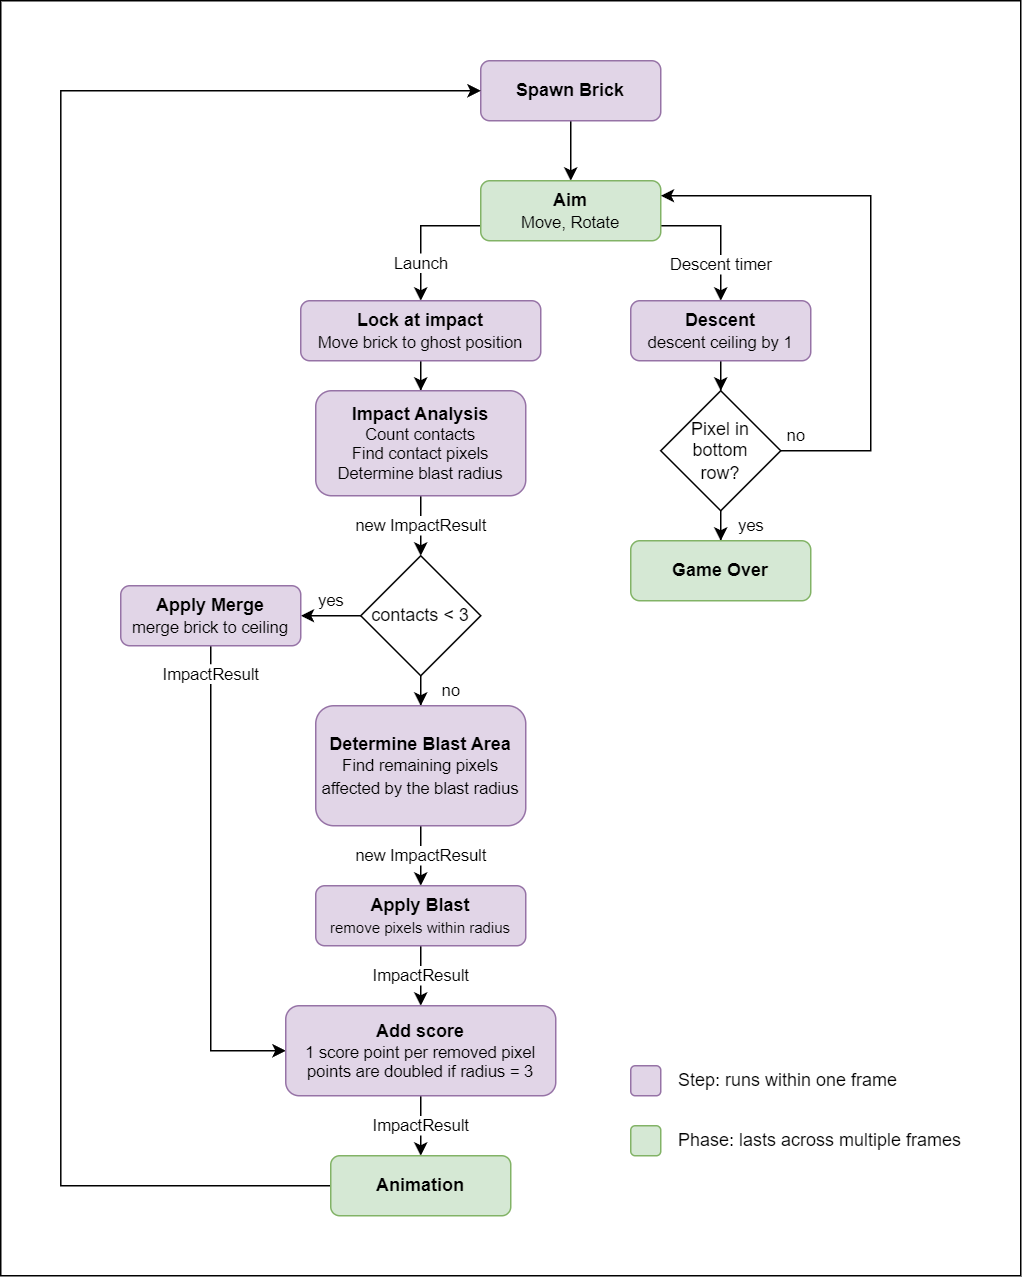

The diagram above was exported from draw.io. Its source (the exported page's mxGraphModel, read from the mxfile embedded in the PNG):
<mxGraphModel dx="819" dy="478" grid="1" gridSize="10" guides="1" tooltips="1" connect="1" arrows="1" fold="1" page="1" pageScale="1" pageWidth="827" pageHeight="1169" math="0" shadow="0">
  <root>
    <mxCell id="0" />
    <mxCell id="1" parent="0" />
    <mxCell id="TPqTVTcSoy6tB-Z09DVO-2" value="" style="rounded=0;whiteSpace=wrap;html=1;fillColor=none;movable=0;resizable=0;rotatable=0;deletable=0;editable=0;locked=1;connectable=0;" parent="1" vertex="1">
      <mxGeometry x="20" y="80" width="680" height="850" as="geometry" />
    </mxCell>
    <mxCell id="Qu3nk7QRd9Owqd_e6bZJ-12" style="edgeStyle=orthogonalEdgeStyle;rounded=0;orthogonalLoop=1;jettySize=auto;html=1;entryX=0.5;entryY=0;entryDx=0;entryDy=0;" parent="1" source="Qu3nk7QRd9Owqd_e6bZJ-10" target="Qu3nk7QRd9Owqd_e6bZJ-11" edge="1">
      <mxGeometry relative="1" as="geometry" />
    </mxCell>
    <mxCell id="Qu3nk7QRd9Owqd_e6bZJ-10" value="Spawn Brick" style="rounded=1;whiteSpace=wrap;html=1;fillColor=#e1d5e7;strokeColor=#9673a6;fontStyle=1" parent="1" vertex="1">
      <mxGeometry x="340" y="120" width="120" height="40" as="geometry" />
    </mxCell>
    <mxCell id="Qu3nk7QRd9Owqd_e6bZJ-22" value="Launch" style="edgeStyle=orthogonalEdgeStyle;rounded=0;orthogonalLoop=1;jettySize=auto;html=1;entryX=0.5;entryY=0;entryDx=0;entryDy=0;" parent="1" source="Qu3nk7QRd9Owqd_e6bZJ-11" target="Qu3nk7QRd9Owqd_e6bZJ-13" edge="1">
      <mxGeometry x="0.4544" relative="1" as="geometry">
        <Array as="points">
          <mxPoint x="300" y="230" />
        </Array>
        <mxPoint as="offset" />
      </mxGeometry>
    </mxCell>
    <mxCell id="Qu3nk7QRd9Owqd_e6bZJ-23" value="Descent timer" style="edgeStyle=orthogonalEdgeStyle;rounded=0;orthogonalLoop=1;jettySize=auto;html=1;entryX=0.5;entryY=0;entryDx=0;entryDy=0;" parent="1" source="Qu3nk7QRd9Owqd_e6bZJ-11" target="Qu3nk7QRd9Owqd_e6bZJ-15" edge="1">
      <mxGeometry x="0.4547" relative="1" as="geometry">
        <Array as="points">
          <mxPoint x="500" y="230" />
        </Array>
        <mxPoint as="offset" />
      </mxGeometry>
    </mxCell>
    <mxCell id="Qu3nk7QRd9Owqd_e6bZJ-11" value="&lt;b&gt;Aim&lt;/b&gt;&lt;br&gt;&lt;font style=&quot;font-size: 11px;&quot;&gt;Move, Rotate&lt;/font&gt;" style="rounded=1;whiteSpace=wrap;html=1;fillColor=#d5e8d4;strokeColor=#82b366;" parent="1" vertex="1">
      <mxGeometry x="340" y="200" width="120" height="40" as="geometry" />
    </mxCell>
    <mxCell id="guPSun0YNYo4-J0_qfO4-5" style="edgeStyle=orthogonalEdgeStyle;rounded=0;orthogonalLoop=1;jettySize=auto;html=1;entryX=0.5;entryY=0;entryDx=0;entryDy=0;" parent="1" source="Qu3nk7QRd9Owqd_e6bZJ-13" target="guPSun0YNYo4-J0_qfO4-4" edge="1">
      <mxGeometry relative="1" as="geometry" />
    </mxCell>
    <mxCell id="Qu3nk7QRd9Owqd_e6bZJ-13" value="Lock at impact&lt;div&gt;&lt;span style=&quot;font-weight: normal;&quot;&gt;&lt;font style=&quot;font-size: 11px;&quot;&gt;Move brick to ghost position&lt;/font&gt;&lt;/span&gt;&lt;/div&gt;" style="rounded=1;whiteSpace=wrap;html=1;fillColor=#e1d5e7;strokeColor=#9673a6;fontStyle=1" parent="1" vertex="1">
      <mxGeometry x="220" y="280" width="160" height="40" as="geometry" />
    </mxCell>
    <mxCell id="Qu3nk7QRd9Owqd_e6bZJ-27" style="edgeStyle=orthogonalEdgeStyle;rounded=0;orthogonalLoop=1;jettySize=auto;html=1;entryX=0.5;entryY=0;entryDx=0;entryDy=0;" parent="1" source="Qu3nk7QRd9Owqd_e6bZJ-15" target="Qu3nk7QRd9Owqd_e6bZJ-20" edge="1">
      <mxGeometry relative="1" as="geometry" />
    </mxCell>
    <mxCell id="Qu3nk7QRd9Owqd_e6bZJ-15" value="Descent&lt;div&gt;&lt;span style=&quot;font-weight: normal;&quot;&gt;&lt;font style=&quot;font-size: 11px;&quot;&gt;descent ceiling by 1&lt;/font&gt;&lt;/span&gt;&lt;/div&gt;" style="rounded=1;whiteSpace=wrap;html=1;fillColor=#e1d5e7;strokeColor=#9673a6;fontStyle=1" parent="1" vertex="1">
      <mxGeometry x="440" y="280" width="120" height="40" as="geometry" />
    </mxCell>
    <mxCell id="Qu3nk7QRd9Owqd_e6bZJ-28" value="yes" style="edgeStyle=orthogonalEdgeStyle;rounded=0;orthogonalLoop=1;jettySize=auto;html=1;entryX=0.5;entryY=0;entryDx=0;entryDy=0;" parent="1" source="Qu3nk7QRd9Owqd_e6bZJ-20" target="Qu3nk7QRd9Owqd_e6bZJ-26" edge="1">
      <mxGeometry x="0.6667" y="20" relative="1" as="geometry">
        <mxPoint as="offset" />
      </mxGeometry>
    </mxCell>
    <mxCell id="Qu3nk7QRd9Owqd_e6bZJ-31" value="no" style="edgeStyle=orthogonalEdgeStyle;rounded=0;orthogonalLoop=1;jettySize=auto;html=1;entryX=1;entryY=0.25;entryDx=0;entryDy=0;" parent="1" source="Qu3nk7QRd9Owqd_e6bZJ-20" target="Qu3nk7QRd9Owqd_e6bZJ-11" edge="1">
      <mxGeometry x="-0.9487" y="10" relative="1" as="geometry">
        <Array as="points">
          <mxPoint x="600" y="380" />
          <mxPoint x="600" y="210" />
        </Array>
        <mxPoint as="offset" />
      </mxGeometry>
    </mxCell>
    <mxCell id="Qu3nk7QRd9Owqd_e6bZJ-20" value="Pixel in bottom &lt;br&gt;row?" style="rhombus;whiteSpace=wrap;html=1;" parent="1" vertex="1">
      <mxGeometry x="460" y="340" width="80" height="80" as="geometry" />
    </mxCell>
    <mxCell id="Qu3nk7QRd9Owqd_e6bZJ-26" value="Game Over" style="rounded=1;whiteSpace=wrap;html=1;fillColor=#d5e8d4;strokeColor=#82b366;fontStyle=1" parent="1" vertex="1">
      <mxGeometry x="440" y="440" width="120" height="40" as="geometry" />
    </mxCell>
    <mxCell id="Qu3nk7QRd9Owqd_e6bZJ-34" value="yes" style="edgeStyle=orthogonalEdgeStyle;rounded=0;orthogonalLoop=1;jettySize=auto;html=1;entryX=1;entryY=0.5;entryDx=0;entryDy=0;" parent="1" source="Qu3nk7QRd9Owqd_e6bZJ-32" target="Qu3nk7QRd9Owqd_e6bZJ-33" edge="1">
      <mxGeometry y="-10" relative="1" as="geometry">
        <mxPoint as="offset" />
      </mxGeometry>
    </mxCell>
    <mxCell id="Mf9BIJNn_d13sI7YSvIO-2" value="no" style="edgeStyle=orthogonalEdgeStyle;rounded=0;orthogonalLoop=1;jettySize=auto;html=1;entryX=0.5;entryY=0;entryDx=0;entryDy=0;" parent="1" source="Qu3nk7QRd9Owqd_e6bZJ-32" target="Qu3nk7QRd9Owqd_e6bZJ-37" edge="1">
      <mxGeometry x="0.6667" y="20" relative="1" as="geometry">
        <mxPoint as="offset" />
      </mxGeometry>
    </mxCell>
    <mxCell id="Qu3nk7QRd9Owqd_e6bZJ-32" value="contacts &amp;lt; 3" style="rhombus;whiteSpace=wrap;html=1;" parent="1" vertex="1">
      <mxGeometry x="260" y="450" width="80" height="80" as="geometry" />
    </mxCell>
    <mxCell id="Qu3nk7QRd9Owqd_e6bZJ-47" value="&lt;span style=&quot;color: rgb(0, 0, 0); font-family: Helvetica; font-size: 11px; font-style: normal; font-variant-ligatures: normal; font-variant-caps: normal; font-weight: 400; letter-spacing: normal; orphans: 2; text-align: center; text-indent: 0px; text-transform: none; widows: 2; word-spacing: 0px; -webkit-text-stroke-width: 0px; white-space: nowrap; background-color: rgb(255, 255, 255); text-decoration-thickness: initial; text-decoration-style: initial; text-decoration-color: initial; display: inline !important; float: none;&quot;&gt;ImpactResult&lt;/span&gt;" style="edgeStyle=orthogonalEdgeStyle;rounded=0;orthogonalLoop=1;jettySize=auto;html=1;entryX=0;entryY=0.5;entryDx=0;entryDy=0;" parent="1" source="Qu3nk7QRd9Owqd_e6bZJ-33" target="Qu3nk7QRd9Owqd_e6bZJ-41" edge="1">
      <mxGeometry x="-0.8823" relative="1" as="geometry">
        <Array as="points">
          <mxPoint x="160" y="780" />
        </Array>
        <mxPoint as="offset" />
      </mxGeometry>
    </mxCell>
    <mxCell id="Qu3nk7QRd9Owqd_e6bZJ-33" value="Apply Merge&lt;br&gt;&lt;span style=&quot;font-weight: normal;&quot;&gt;&lt;font style=&quot;font-size: 11px;&quot;&gt;merge brick to ceiling&lt;/font&gt;&lt;/span&gt;" style="rounded=1;whiteSpace=wrap;html=1;fillColor=#e1d5e7;strokeColor=#9673a6;fontStyle=1" parent="1" vertex="1">
      <mxGeometry x="100" y="470" width="120" height="40" as="geometry" />
    </mxCell>
    <mxCell id="Mf9BIJNn_d13sI7YSvIO-3" value="new ImpactResult" style="edgeStyle=orthogonalEdgeStyle;rounded=0;orthogonalLoop=1;jettySize=auto;html=1;entryX=0.5;entryY=0;entryDx=0;entryDy=0;" parent="1" source="Qu3nk7QRd9Owqd_e6bZJ-37" target="Qu3nk7QRd9Owqd_e6bZJ-39" edge="1">
      <mxGeometry relative="1" as="geometry" />
    </mxCell>
    <mxCell id="Qu3nk7QRd9Owqd_e6bZJ-37" value="&lt;div&gt;Determine Blast Area&lt;/div&gt;&lt;div&gt;&lt;span style=&quot;font-weight: normal;&quot;&gt;&lt;font style=&quot;font-size: 11px;&quot;&gt;Find remaining pixels affected by the blast radius&lt;/font&gt;&lt;/span&gt;&lt;/div&gt;" style="rounded=1;whiteSpace=wrap;html=1;fillColor=#e1d5e7;strokeColor=#9673a6;fontStyle=1" parent="1" vertex="1">
      <mxGeometry x="230" y="550" width="140" height="80" as="geometry" />
    </mxCell>
    <mxCell id="Qu3nk7QRd9Owqd_e6bZJ-50" style="edgeStyle=orthogonalEdgeStyle;rounded=0;orthogonalLoop=1;jettySize=auto;html=1;entryX=0.5;entryY=0;entryDx=0;entryDy=0;" parent="1" source="Qu3nk7QRd9Owqd_e6bZJ-39" target="Qu3nk7QRd9Owqd_e6bZJ-41" edge="1">
      <mxGeometry relative="1" as="geometry">
        <mxPoint x="300" y="700" as="targetPoint" />
      </mxGeometry>
    </mxCell>
    <mxCell id="Mf9BIJNn_d13sI7YSvIO-4" value="ImpactResult" style="edgeLabel;html=1;align=center;verticalAlign=middle;resizable=0;points=[];" parent="Qu3nk7QRd9Owqd_e6bZJ-50" vertex="1" connectable="0">
      <mxGeometry x="-0.3429" y="-2" relative="1" as="geometry">
        <mxPoint x="2" y="7" as="offset" />
      </mxGeometry>
    </mxCell>
    <mxCell id="Qu3nk7QRd9Owqd_e6bZJ-39" value="Apply Blast&lt;br style=&quot;font-size: 11px;&quot;&gt;&lt;font size=&quot;1&quot;&gt;&lt;span style=&quot;font-weight: normal;&quot;&gt;remove pixels within radius&lt;/span&gt;&lt;/font&gt;" style="rounded=1;whiteSpace=wrap;html=1;fillColor=#e1d5e7;strokeColor=#9673a6;fontStyle=1" parent="1" vertex="1">
      <mxGeometry x="230" y="670" width="140" height="40" as="geometry" />
    </mxCell>
    <mxCell id="Qu3nk7QRd9Owqd_e6bZJ-49" style="edgeStyle=orthogonalEdgeStyle;rounded=0;orthogonalLoop=1;jettySize=auto;html=1;entryX=0;entryY=0.5;entryDx=0;entryDy=0;exitX=0;exitY=0.5;exitDx=0;exitDy=0;" parent="1" source="Qu3nk7QRd9Owqd_e6bZJ-43" target="Qu3nk7QRd9Owqd_e6bZJ-10" edge="1">
      <mxGeometry relative="1" as="geometry">
        <Array as="points">
          <mxPoint x="60" y="870" />
          <mxPoint x="60" y="140" />
        </Array>
        <mxPoint x="170" y="830" as="sourcePoint" />
      </mxGeometry>
    </mxCell>
    <mxCell id="TPqTVTcSoy6tB-Z09DVO-1" value="&lt;span style=&quot;color: rgb(0, 0, 0); font-family: Helvetica; font-size: 11px; font-style: normal; font-variant-ligatures: normal; font-variant-caps: normal; font-weight: 400; letter-spacing: normal; orphans: 2; text-align: center; text-indent: 0px; text-transform: none; widows: 2; word-spacing: 0px; -webkit-text-stroke-width: 0px; white-space: nowrap; background-color: rgb(255, 255, 255); text-decoration-thickness: initial; text-decoration-style: initial; text-decoration-color: initial; display: inline !important; float: none;&quot;&gt;ImpactResult&lt;/span&gt;" style="edgeStyle=orthogonalEdgeStyle;rounded=0;orthogonalLoop=1;jettySize=auto;html=1;entryX=0.5;entryY=0;entryDx=0;entryDy=0;" parent="1" source="Qu3nk7QRd9Owqd_e6bZJ-41" target="Qu3nk7QRd9Owqd_e6bZJ-43" edge="1">
      <mxGeometry relative="1" as="geometry" />
    </mxCell>
    <mxCell id="Qu3nk7QRd9Owqd_e6bZJ-41" value="Add score&lt;div style=&quot;font-size: 11px;&quot;&gt;&lt;span style=&quot;font-weight: normal;&quot;&gt;1 score point per removed pixel&lt;br&gt;&lt;/span&gt;&lt;/div&gt;&lt;div style=&quot;font-size: 11px;&quot;&gt;&lt;span style=&quot;font-weight: normal;&quot;&gt;points are doubled if radius = 3&lt;/span&gt;&lt;/div&gt;" style="rounded=1;whiteSpace=wrap;html=1;fillColor=#e1d5e7;strokeColor=#9673a6;fontStyle=1" parent="1" vertex="1">
      <mxGeometry x="210" y="750" width="180" height="60" as="geometry" />
    </mxCell>
    <mxCell id="Qu3nk7QRd9Owqd_e6bZJ-43" value="&lt;b&gt;Animation&lt;/b&gt;" style="rounded=1;whiteSpace=wrap;html=1;fillColor=#d5e8d4;strokeColor=#82b366;" parent="1" vertex="1">
      <mxGeometry x="240" y="850" width="120" height="40" as="geometry" />
    </mxCell>
    <mxCell id="Mf9BIJNn_d13sI7YSvIO-1" value="new ImpactResult" style="edgeStyle=orthogonalEdgeStyle;rounded=0;orthogonalLoop=1;jettySize=auto;html=1;entryX=0.5;entryY=0;entryDx=0;entryDy=0;" parent="1" source="guPSun0YNYo4-J0_qfO4-4" target="Qu3nk7QRd9Owqd_e6bZJ-32" edge="1">
      <mxGeometry relative="1" as="geometry" />
    </mxCell>
    <mxCell id="guPSun0YNYo4-J0_qfO4-4" value="&lt;div&gt;Impact Analysis&lt;/div&gt;&lt;div style=&quot;font-size: 11px;&quot;&gt;&lt;span style=&quot;font-weight: normal;&quot;&gt;&lt;font style=&quot;font-size: 11px;&quot;&gt;Count contacts&lt;/font&gt;&lt;/span&gt;&lt;/div&gt;&lt;div style=&quot;font-size: 11px;&quot;&gt;&lt;span style=&quot;font-weight: normal;&quot;&gt;&lt;font style=&quot;font-size: 11px;&quot;&gt;Find contact pixels&lt;/font&gt;&lt;/span&gt;&lt;/div&gt;&lt;div style=&quot;font-size: 11px;&quot;&gt;&lt;span style=&quot;font-weight: normal;&quot;&gt;&lt;font style=&quot;font-size: 11px;&quot;&gt;Determine blast radius&lt;/font&gt;&lt;/span&gt;&lt;/div&gt;" style="rounded=1;whiteSpace=wrap;html=1;fillColor=#e1d5e7;strokeColor=#9673a6;fontStyle=1" parent="1" vertex="1">
      <mxGeometry x="230" y="340" width="140" height="70" as="geometry" />
    </mxCell>
    <mxCell id="Qu3nk7QRd9Owqd_e6bZJ-51" value="" style="rounded=1;whiteSpace=wrap;html=1;fillColor=#e1d5e7;strokeColor=#9673a6;fontStyle=1;movable=1;resizable=1;rotatable=1;deletable=1;editable=1;locked=0;connectable=1;" parent="1" vertex="1">
      <mxGeometry x="440" y="790" width="20" height="20" as="geometry" />
    </mxCell>
    <mxCell id="Qu3nk7QRd9Owqd_e6bZJ-52" value="" style="rounded=1;whiteSpace=wrap;html=1;fillColor=#d5e8d4;strokeColor=#82b366;fontStyle=1;movable=1;resizable=1;rotatable=1;deletable=1;editable=1;locked=0;connectable=1;" parent="1" vertex="1">
      <mxGeometry x="440" y="830" width="20" height="20" as="geometry" />
    </mxCell>
    <mxCell id="Qu3nk7QRd9Owqd_e6bZJ-53" value="Phase: lasts across multiple frames" style="text;html=1;align=left;verticalAlign=middle;whiteSpace=wrap;rounded=0;movable=1;resizable=1;rotatable=1;deletable=1;editable=1;locked=0;connectable=1;" parent="1" vertex="1">
      <mxGeometry x="470" y="830" width="220" height="20" as="geometry" />
    </mxCell>
    <mxCell id="Qu3nk7QRd9Owqd_e6bZJ-54" value="Step: runs within one frame" style="text;html=1;align=left;verticalAlign=middle;whiteSpace=wrap;rounded=0;movable=1;resizable=1;rotatable=1;deletable=1;editable=1;locked=0;connectable=1;" parent="1" vertex="1">
      <mxGeometry x="470" y="790" width="220" height="20" as="geometry" />
    </mxCell>
  </root>
</mxGraphModel>